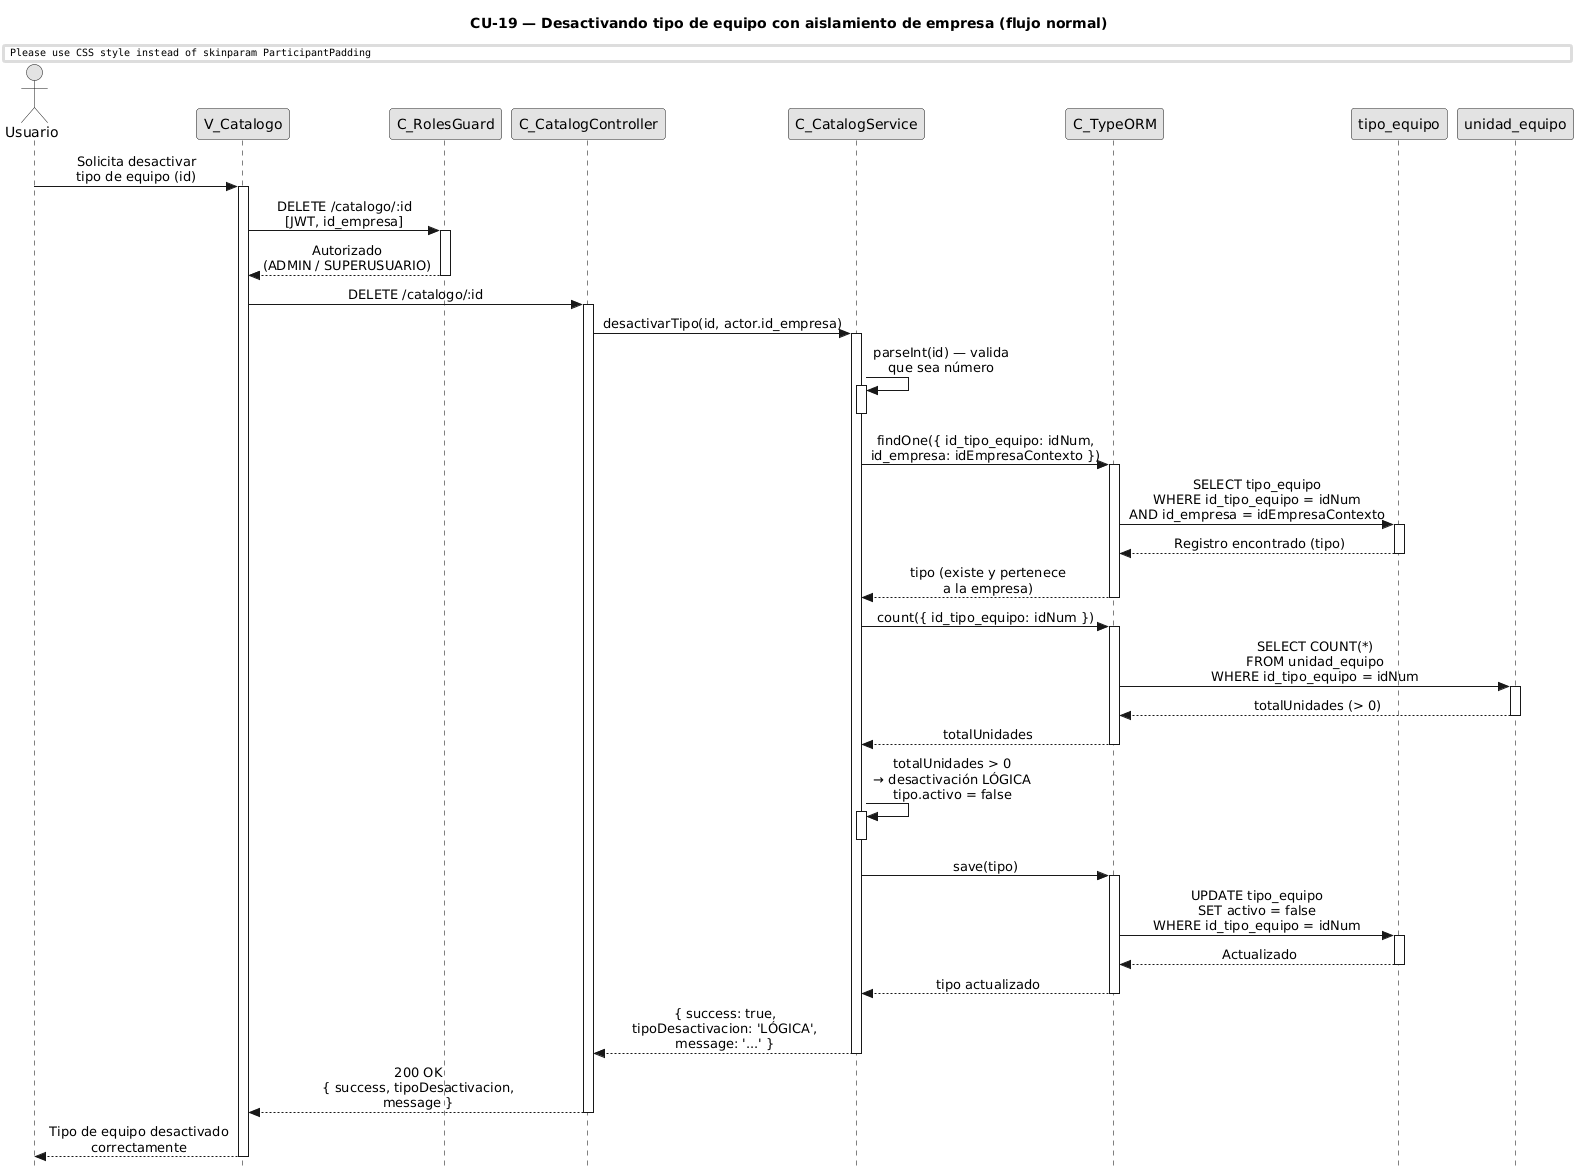

The diagram above was rendered by PlantUML. Its source (embedded in the PNG):
@startuml CU19-normal
title CU-19 — Desactivando tipo de equipo con aislamiento de empresa (flujo normal)

skinparam style strictuml
skinparam monochrome true
skinparam shadowing false
skinparam sequenceMessageAlign center
skinparam ParticipantPadding 70
skinparam ActorPadding 30
skinparam sequence {
  MessageAlign center
  LifeLineBorderColor black
}
hide footbox

actor "Usuario" as user
participant "V_Catalogo" as view
participant "C_RolesGuard" as guard
participant "C_CatalogController" as ctrl
participant "C_CatalogService" as svc
participant "C_TypeORM" as orm
participant "tipo_equipo" as tent
participant "unidad_equipo" as uent

user -> view : Solicita desactivar\ntipo de equipo (id)
activate view

view -> guard : DELETE /catalogo/:id\n[JWT, id_empresa]
activate guard

guard --> view : Autorizado\n(ADMIN / SUPERUSUARIO)
deactivate guard

view -> ctrl : DELETE /catalogo/:id
activate ctrl

ctrl -> svc : desactivarTipo(id, actor.id_empresa)
activate svc

svc -> svc : parseInt(id) — valida\nque sea número
activate svc
deactivate svc

svc -> orm : findOne({ id_tipo_equipo: idNum,\nid_empresa: idEmpresaContexto })
activate orm

orm -> tent : SELECT tipo_equipo\nWHERE id_tipo_equipo = idNum\nAND id_empresa = idEmpresaContexto
activate tent
tent --> orm : Registro encontrado (tipo)
deactivate tent

orm --> svc : tipo (existe y pertenece\na la empresa)
deactivate orm

svc -> orm : count({ id_tipo_equipo: idNum })
activate orm

orm -> uent : SELECT COUNT(*)\nFROM unidad_equipo\nWHERE id_tipo_equipo = idNum
activate uent
uent --> orm : totalUnidades (> 0)
deactivate uent

orm --> svc : totalUnidades
deactivate orm

svc -> svc : totalUnidades > 0\n→ desactivación LÓGICA\ntipo.activo = false
activate svc
deactivate svc

svc -> orm : save(tipo)
activate orm

orm -> tent : UPDATE tipo_equipo\nSET activo = false\nWHERE id_tipo_equipo = idNum
activate tent
tent --> orm : Actualizado
deactivate tent

orm --> svc : tipo actualizado
deactivate orm

svc --> ctrl : { success: true,\ntipoDesactivacion: 'LÓGICA',\nmessage: '...' }
deactivate svc

ctrl --> view : 200 OK\n{ success, tipoDesactivacion,\nmessage }
deactivate ctrl

view --> user : Tipo de equipo desactivado\ncorrectamente
deactivate view

@enduml